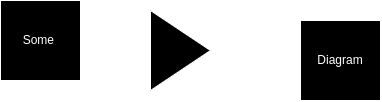

The diagram above was exported from draw.io. Its source (the exported page's mxGraphModel, read from the mxfile embedded in the PNG):
<mxGraphModel dx="676" dy="783" grid="1" gridSize="10" guides="1" tooltips="1" connect="1" arrows="1" fold="1" page="1" pageScale="1" pageWidth="850" pageHeight="1100" math="0" shadow="0">
  <root>
    <mxCell id="0" />
    <mxCell id="1" parent="0" />
    <mxCell id="oFWR8vaX4geUThPDOWUN-4" style="edgeStyle=orthogonalEdgeStyle;rounded=0;orthogonalLoop=1;jettySize=auto;html=1;entryX=0;entryY=0.5;entryDx=0;entryDy=0;" edge="1" parent="1" source="oFWR8vaX4geUThPDOWUN-1" target="oFWR8vaX4geUThPDOWUN-2">
      <mxGeometry relative="1" as="geometry" />
    </mxCell>
    <mxCell id="oFWR8vaX4geUThPDOWUN-1" value="Some&amp;nbsp;" style="whiteSpace=wrap;html=1;aspect=fixed;" vertex="1" parent="1">
      <mxGeometry x="300" y="400" width="80" height="80" as="geometry" />
    </mxCell>
    <mxCell id="oFWR8vaX4geUThPDOWUN-5" style="edgeStyle=orthogonalEdgeStyle;rounded=0;orthogonalLoop=1;jettySize=auto;html=1;" edge="1" parent="1" source="oFWR8vaX4geUThPDOWUN-2" target="oFWR8vaX4geUThPDOWUN-3">
      <mxGeometry relative="1" as="geometry" />
    </mxCell>
    <mxCell id="oFWR8vaX4geUThPDOWUN-2" value="" style="triangle;whiteSpace=wrap;html=1;" vertex="1" parent="1">
      <mxGeometry x="450" y="410" width="60" height="80" as="geometry" />
    </mxCell>
    <mxCell id="oFWR8vaX4geUThPDOWUN-3" value="Diagram" style="whiteSpace=wrap;html=1;aspect=fixed;" vertex="1" parent="1">
      <mxGeometry x="600" y="420" width="80" height="80" as="geometry" />
    </mxCell>
  </root>
</mxGraphModel>